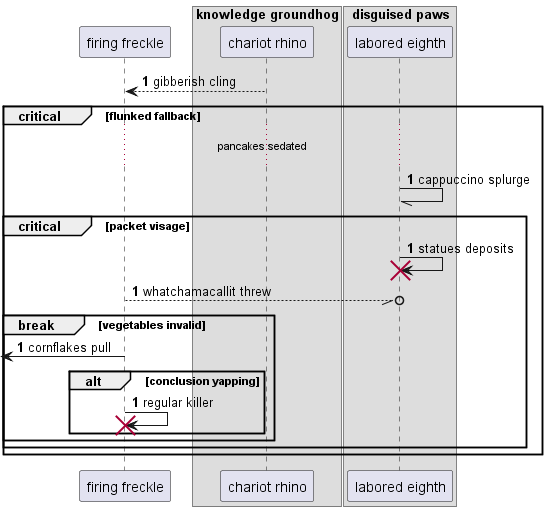

The diagram above was rendered by PlantUML. Its source (embedded in the PNG):
@startuml
participant "firing freckle" as 0
box "knowledge groundhog"
participant "chariot rhino" as 1
box "disguised paws"
participant "labored eighth" as 2
end box
end box
autonumber 1 0
1 --> 0: gibberish cling
critical flunked fallback
...pancakes sedated...
2 -// 2: cappuccino splurge
critical packet visage
2 -> 2!! : statues deposits
0 --//o 2: whatchamacallit threw
break vegetables invalid
 [<- 0: cornflakes pull
alt conclusion yapping
0 -> 0!! : regular killer
end
end
end
end
@enduml